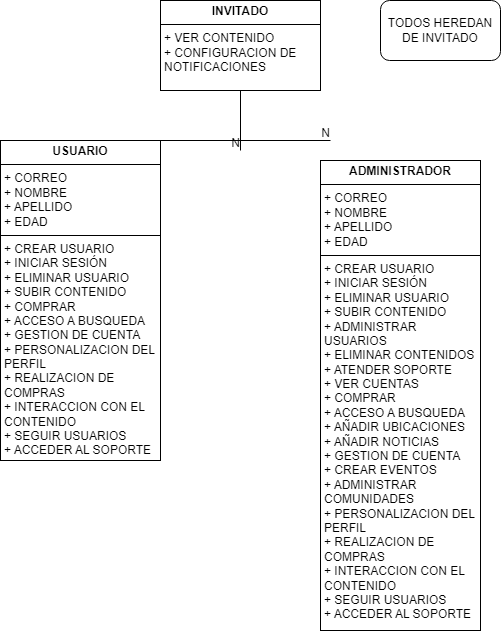

The diagram above was exported from draw.io. Its source (the exported page's mxGraphModel, read from the mxfile embedded in the PNG):
<mxGraphModel dx="1463" dy="652" grid="1" gridSize="10" guides="1" tooltips="1" connect="1" arrows="1" fold="1" page="1" pageScale="1" pageWidth="827" pageHeight="1169" math="0" shadow="0">
  <root>
    <mxCell id="0" />
    <mxCell id="1" parent="0" />
    <mxCell id="GmRdL27GMLnc5UntH0Gb-4" value="&lt;p style=&quot;margin:0px;margin-top:4px;text-align:center;&quot;&gt;&lt;b&gt;USUARIO&lt;/b&gt;&lt;/p&gt;&lt;hr size=&quot;1&quot; style=&quot;border-style:solid;&quot;&gt;&lt;p style=&quot;margin:0px;margin-left:4px;&quot;&gt;+ CORREO&lt;/p&gt;&lt;p style=&quot;margin:0px;margin-left:4px;&quot;&gt;+ NOMBRE&lt;/p&gt;&lt;p style=&quot;margin:0px;margin-left:4px;&quot;&gt;&lt;span style=&quot;background-color: initial;&quot;&gt;+ APELLIDO&lt;/span&gt;&lt;/p&gt;&lt;p style=&quot;margin:0px;margin-left:4px;&quot;&gt;&lt;span style=&quot;background-color: initial;&quot;&gt;+ EDAD&lt;/span&gt;&lt;/p&gt;&lt;hr size=&quot;1&quot; style=&quot;border-style:solid;&quot;&gt;&lt;p style=&quot;margin:0px;margin-left:4px;&quot;&gt;+ CREAR USUARIO&lt;/p&gt;&lt;p style=&quot;margin:0px;margin-left:4px;&quot;&gt;+ INICIAR SESIÓN&lt;/p&gt;&lt;p style=&quot;margin:0px;margin-left:4px;&quot;&gt;+ ELIMINAR USUARIO&lt;/p&gt;&lt;p style=&quot;margin:0px;margin-left:4px;&quot;&gt;+ SUBIR CONTENIDO&lt;/p&gt;&lt;p style=&quot;margin:0px;margin-left:4px;&quot;&gt;+ COMPRAR&lt;/p&gt;&lt;p style=&quot;margin:0px;margin-left:4px;&quot;&gt;+ ACCESO A BUSQUEDA&lt;/p&gt;&lt;p style=&quot;margin:0px;margin-left:4px;&quot;&gt;+ GESTION DE CUENTA&lt;/p&gt;&lt;p style=&quot;margin:0px;margin-left:4px;&quot;&gt;+ PERSONALIZACION DEL PERFIL&lt;/p&gt;&lt;p style=&quot;margin:0px;margin-left:4px;&quot;&gt;+ REALIZACION DE COMPRAS&lt;/p&gt;&lt;p style=&quot;margin:0px;margin-left:4px;&quot;&gt;+ INTERACCION CON EL CONTENIDO&lt;/p&gt;&lt;p style=&quot;margin:0px;margin-left:4px;&quot;&gt;+ SEGUIR USUARIOS&lt;/p&gt;&lt;p style=&quot;margin:0px;margin-left:4px;&quot;&gt;+ ACCEDER AL SOPORTE&lt;/p&gt;" style="verticalAlign=top;align=left;overflow=fill;html=1;whiteSpace=wrap;" parent="1" vertex="1">
      <mxGeometry x="120" y="170" width="160" height="320" as="geometry" />
    </mxCell>
    <mxCell id="GmRdL27GMLnc5UntH0Gb-5" value="&lt;p style=&quot;margin:0px;margin-top:4px;text-align:center;&quot;&gt;&lt;b&gt;ADMINISTRADOR&lt;/b&gt;&lt;/p&gt;&lt;hr size=&quot;1&quot; style=&quot;border-style:solid;&quot;&gt;&lt;p style=&quot;margin:0px;margin-left:4px;&quot;&gt;+ CORREO&lt;/p&gt;&lt;p style=&quot;margin:0px;margin-left:4px;&quot;&gt;+ NOMBRE&lt;/p&gt;&lt;p style=&quot;margin:0px;margin-left:4px;&quot;&gt;&lt;span style=&quot;background-color: initial;&quot;&gt;+ APELLIDO&lt;/span&gt;&lt;/p&gt;&lt;p style=&quot;margin:0px;margin-left:4px;&quot;&gt;&lt;span style=&quot;background-color: initial;&quot;&gt;+ EDAD&lt;/span&gt;&lt;/p&gt;&lt;hr size=&quot;1&quot; style=&quot;border-style:solid;&quot;&gt;&lt;p style=&quot;margin:0px;margin-left:4px;&quot;&gt;+ CREAR USUARIO&lt;/p&gt;&lt;p style=&quot;margin:0px;margin-left:4px;&quot;&gt;+ INICIAR SESIÓN&lt;/p&gt;&lt;p style=&quot;margin:0px;margin-left:4px;&quot;&gt;+ ELIMINAR USUARIO&lt;/p&gt;&lt;p style=&quot;margin:0px;margin-left:4px;&quot;&gt;+ SUBIR CONTENIDO&lt;/p&gt;&lt;p style=&quot;margin:0px;margin-left:4px;&quot;&gt;+ ADMINISTRAR USUARIOS&lt;/p&gt;&lt;p style=&quot;margin:0px;margin-left:4px;&quot;&gt;+ ELIMINAR CONTENIDOS&lt;/p&gt;&lt;p style=&quot;margin:0px;margin-left:4px;&quot;&gt;+ ATENDER SOPORTE&lt;/p&gt;&lt;p style=&quot;margin:0px;margin-left:4px;&quot;&gt;+ VER CUENTAS&lt;/p&gt;&lt;p style=&quot;margin: 0px 0px 0px 4px;&quot;&gt;+ COMPRAR&lt;/p&gt;&lt;p style=&quot;margin: 0px 0px 0px 4px;&quot;&gt;+ ACCESO A BUSQUEDA&lt;/p&gt;&lt;p style=&quot;margin: 0px 0px 0px 4px;&quot;&gt;+ AÑADIR UBICACIONES&lt;/p&gt;&lt;p style=&quot;margin: 0px 0px 0px 4px;&quot;&gt;+ AÑADIR NOTICIAS&lt;/p&gt;&lt;p style=&quot;margin: 0px 0px 0px 4px;&quot;&gt;+ GESTION DE CUENTA&lt;br&gt;&lt;/p&gt;&lt;p style=&quot;margin: 0px 0px 0px 4px;&quot;&gt;+ CREAR EVENTOS&amp;nbsp;&lt;/p&gt;&lt;p style=&quot;margin: 0px 0px 0px 4px;&quot;&gt;+ ADMINISTRAR COMUNIDADES&amp;nbsp;&lt;/p&gt;&lt;p style=&quot;margin: 0px 0px 0px 4px;&quot;&gt;+ PERSONALIZACION DEL PERFIL&lt;/p&gt;&lt;p style=&quot;margin: 0px 0px 0px 4px;&quot;&gt;+ REALIZACION DE COMPRAS&lt;/p&gt;&lt;p style=&quot;margin: 0px 0px 0px 4px;&quot;&gt;+ INTERACCION CON EL CONTENIDO&lt;/p&gt;&lt;p style=&quot;margin: 0px 0px 0px 4px;&quot;&gt;+ SEGUIR USUARIOS&lt;/p&gt;&lt;p style=&quot;margin: 0px 0px 0px 4px;&quot;&gt;+ ACCEDER AL SOPORTE&lt;/p&gt;" style="verticalAlign=top;align=left;overflow=fill;html=1;whiteSpace=wrap;" parent="1" vertex="1">
      <mxGeometry x="440" y="190" width="160" height="470" as="geometry" />
    </mxCell>
    <mxCell id="GmRdL27GMLnc5UntH0Gb-6" value="&lt;p style=&quot;margin:0px;margin-top:4px;text-align:center;&quot;&gt;&lt;b&gt;INVITADO&lt;/b&gt;&lt;/p&gt;&lt;hr size=&quot;1&quot; style=&quot;border-style:solid;&quot;&gt;&lt;p style=&quot;margin:0px;margin-left:4px;&quot;&gt;&lt;span style=&quot;background-color: initial;&quot;&gt;+ VER CONTENIDO&lt;/span&gt;&lt;/p&gt;&lt;p style=&quot;margin:0px;margin-left:4px;&quot;&gt;&lt;span style=&quot;background-color: initial;&quot;&gt;+ CONFIGURACION DE NOTIFICACIONES&lt;/span&gt;&lt;/p&gt;" style="verticalAlign=top;align=left;overflow=fill;html=1;whiteSpace=wrap;" parent="1" vertex="1">
      <mxGeometry x="280" y="30" width="160" height="90" as="geometry" />
    </mxCell>
    <mxCell id="kXLGfCAbPO4X6eo_UGEp-3" value="" style="endArrow=none;html=1;rounded=0;" edge="1" parent="1">
      <mxGeometry relative="1" as="geometry">
        <mxPoint x="360" y="120" as="sourcePoint" />
        <mxPoint x="360" y="180" as="targetPoint" />
      </mxGeometry>
    </mxCell>
    <mxCell id="kXLGfCAbPO4X6eo_UGEp-4" value="N" style="resizable=0;html=1;whiteSpace=wrap;align=right;verticalAlign=bottom;" connectable="0" vertex="1" parent="kXLGfCAbPO4X6eo_UGEp-3">
      <mxGeometry x="1" relative="1" as="geometry" />
    </mxCell>
    <mxCell id="kXLGfCAbPO4X6eo_UGEp-5" value="" style="endArrow=none;html=1;rounded=0;" edge="1" parent="1">
      <mxGeometry relative="1" as="geometry">
        <mxPoint x="250" y="170" as="sourcePoint" />
        <mxPoint x="450" y="170" as="targetPoint" />
      </mxGeometry>
    </mxCell>
    <mxCell id="kXLGfCAbPO4X6eo_UGEp-6" value="N" style="resizable=0;html=1;whiteSpace=wrap;align=right;verticalAlign=bottom;" connectable="0" vertex="1" parent="kXLGfCAbPO4X6eo_UGEp-5">
      <mxGeometry x="1" relative="1" as="geometry" />
    </mxCell>
    <mxCell id="kXLGfCAbPO4X6eo_UGEp-7" value="TODOS HEREDAN DE INVITADO" style="rounded=1;whiteSpace=wrap;html=1;" vertex="1" parent="1">
      <mxGeometry x="500" y="30" width="120" height="60" as="geometry" />
    </mxCell>
  </root>
</mxGraphModel>